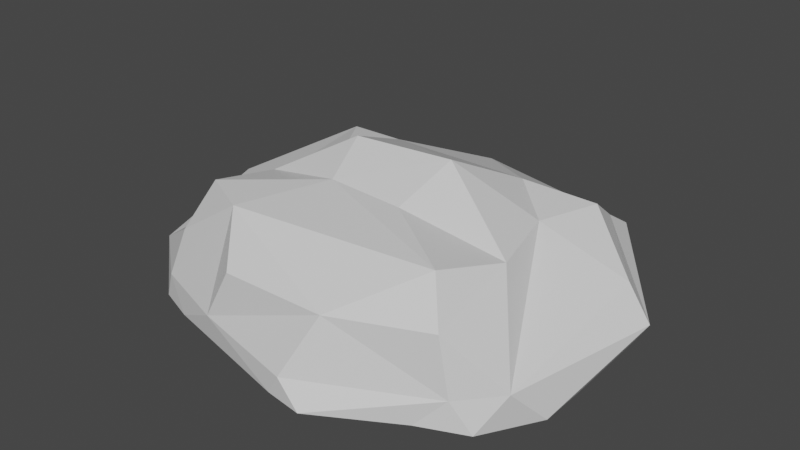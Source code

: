 # Source: Stone6.blend  (saved by Blender 2.81.16; exported with 4.5.12 LTS)
import bpy
from mathutils import Matrix  # noqa: F401  (used for matrix-valued properties, if any)

bpy.ops.wm.read_factory_settings(use_empty=True)
scene = bpy.context.scene
scene.name = 'Scene'

# ---- materials (node trees are filled in below, after node groups)
mat_stone = bpy.data.materials.new('Stone')
mat_stone.alpha_threshold = 0.0
mat_stone.use_transparent_shadow = False
mat_stone.line_color = (0.0, 0.0, 0.0, 1.0)

# ---- material node trees
mat_stone.use_nodes = True; mat_stone.node_tree.nodes.clear()
_N = mat_stone.node_tree.nodes; _L = mat_stone.node_tree.links
n0 = _N.new('ShaderNodeOutputMaterial'); n0.name = 'Material Output'; n0.location = (300, 300)
n1 = _N.new('ShaderNodeBsdfPrincipled'); n1.name = 'Principled BSDF'; n1.location = (10, 300)
n1.distribution = 'GGX'
n1.subsurface_method = 'BURLEY'
n1.inputs[2].default_value = 0.4
n1.inputs[3].default_value = 1.45
n1.inputs[27].default_value = (0.0, 0.0, 0.0, 1.0)
n1.inputs[28].default_value = 1.0
_L.new(n1.outputs[0], n0.inputs[0])
n0.is_active_output = True

# ---- world
world_world = bpy.data.worlds.new('World'); scene.world = world_world
world_world.use_nodes = True; world_world.node_tree.nodes.clear()
_N = world_world.node_tree.nodes; _L = world_world.node_tree.links
n0 = _N.new('ShaderNodeOutputWorld'); n0.name = 'World Output'; n0.location = (300, 300)
n1 = _N.new('ShaderNodeBackground'); n1.name = 'Background'; n1.location = (10, 300)
n1.inputs[0].default_value = (0.05088, 0.05088, 0.05088, 1.0)
_L.new(n1.outputs[0], n0.inputs[0])
n0.is_active_output = True
world_world.color = (0.05088, 0.05088, 0.05088)
world_world.use_sun_shadow = False
world_world.sun_shadow_jitter_overblur = 0.0

# ---- meshes
me_stone = bpy.data.meshes.new('Stone')
me_stone.from_pydata([(0.6827, 0.2329, 1.149), (0.8037, -0.2922, 1.158), (-1.295, 0.1622, 0.5776), (-0.7977, 0.6372, 1.141), (0.7829, 1.059, 0.6293), (0.4084, 0.5376, 1.252), (0.7901, 0.6563, 1.126), (1.158, 0.3062, 0.7517), (1.299, 0.2699, 0.4137), (0.7627, 0.8852, 0.8296), (1.115, -0.7478, 0.4073), (0.2225, -0.356, 1.388), (0.7016, -0.7437, 1.343), (0.3334, -1.135, 0.9078), (0.8489, -0.9346, 0.965), (0.1782, 1.234, 0.199), (-0.4522, 1.199, 0.0815), (-0.8021, 1.081, 0.4058), (-0.8094, 0.8323, 0.8559), (-0.6303, 0.336, 1.215), (-0.4281, 0.5609, 1.222), (-1.169, -0.6791, 0.3426), (-0.8751, -0.9558, 0.284), (-0.4257, -1.136, 0.2842), (-0.2731, -1.121, 0.8759), (-0.4525, -0.8548, 1.304), (-0.2104, -0.3407, 1.415), (-0.6664, -0.2896, 1.222), (-0.7504, -0.6745, 1.288), (0.1738, -1.28, 0.2312), (-0.3011, 0.001573, 1.65), (0.2644, 0.05159, 1.673), (-0.1539, 1.132, 0.7759), (0.8978, -0.918, 0.2991), (-0.8575, -0.8373, 0.7516), (0.6754, 1.102, -0.02572), (-0.899, -0.2029, 0.7876), (0.001421, 0.8982, 1.033), (1.181, -0.2094, -0.02572), (1.182, -0.5135, -0.02572), (1.003, -0.8707, -0.02572), (0.7516, -0.9986, -0.02572), (0.3085, -1.299, -0.02572), (0.0966, -1.264, -0.02572), (-0.7135, -1.036, -0.02572), (1.164, 0.442, -0.02572), (0.2706, 1.225, -0.02572), (-0.2864, 1.166, -0.02572), (-0.8334, 1.004, -0.02572), (-1.067, 0.6291, -0.02572), (-1.178, 0.4259, -0.02572), (-0.9318, -0.9413, -0.02572), (-1.195, -0.4732, -0.02572), (1.299, 0.2699, 0.4137), (1.164, 0.442, -0.02572)], [(8, 45)], [(23, 43, 29), (31, 26, 11), (35, 53, 38, 54), (15, 4, 35), (37, 5, 9), (0, 6, 5), (53, 4, 9), (53, 9, 7), (9, 6, 7), (1, 10, 0), (1, 14, 10), (13, 14, 12), (33, 40, 10), (14, 33, 10), (16, 17, 32), (2, 18, 17), (3, 18, 2), (20, 3, 19), (32, 18, 37), (20, 18, 3), (21, 34, 36), (22, 34, 21), (24, 25, 23), (23, 25, 22), (27, 28, 26), (36, 34, 28), (35, 46, 15), (51, 22, 21, 52), (48, 16, 47), (26, 12, 11), (25, 13, 12), (26, 25, 12), (24, 23, 13), (11, 1, 31), (10, 53, 7), (20, 19, 30), (36, 3, 2), (36, 2, 21), (5, 37, 20), (31, 5, 20), (31, 20, 30), (31, 30, 26), (15, 32, 4), (4, 37, 9), (5, 6, 9), (53, 35, 4), (1, 12, 14), (1, 11, 12), (29, 33, 13), (13, 33, 14), (15, 16, 32), (17, 18, 32), (2, 49, 50), (37, 18, 20), (22, 25, 34), (25, 26, 28), (27, 36, 28), (28, 34, 25), (10, 40, 39), (15, 47, 16), (17, 48, 49), (13, 25, 24), (13, 23, 29), (0, 31, 1), (5, 31, 0), (6, 0, 7), (0, 10, 7), (30, 19, 27), (26, 30, 27), (27, 19, 36), (36, 19, 3), (37, 4, 32), (50, 52, 2), (51, 44, 22), (40, 33, 41), (46, 47, 15), (43, 23, 44), (52, 21, 2), (29, 43, 42), (53, 10, 39, 38), (23, 22, 44), (2, 17, 49), (33, 29, 42, 41), (48, 17, 16)])
_uv = me_stone.uv_layers.new(name='UVКарта')
_uv.uv.foreach_set('vector', [0.517, 0.92, 0.5055, 0.8658, 0.5352, 0.8567, 0.7224, 0.6224, 0.7826, 0.6632, 0.7195, 0.6632, 0.5053, 0.465, 0.5438, 0.596, 0.5046, 0.6497, 0.4979, 0.5544, 0.5231, 0.3983, 0.5633, 0.4688, 0.5053, 0.465, 0.6106, 0.3996, 0.6235, 0.4357, 0.59, 0.4686, 0.6671, 0.5998, 0.6428, 0.5545, 0.6997, 0.5671, 0.5438, 0.596, 0.5633, 0.4688, 0.5812, 0.4916, 0.5438, 0.596, 0.5812, 0.4916, 0.5798, 0.5914, 0.59, 0.4686, 0.6052, 0.4689, 0.5811, 0.5, 0.6487, 0.6611, 0.5529, 0.7032, 0.6671, 0.5998, 0.6487, 0.6611, 0.6028, 0.7062, 0.5529, 0.7032, 0.7211, 0.7456, 0.6722, 0.7426, 0.6646, 0.7058, 0.5454, 0.7743, 0.5046, 0.7334, 0.5529, 0.7032, 0.5892, 0.7287, 0.5811, 0.7245, 0.5529, 0.7032, 0.5142, 0.3282, 0.5509, 0.2692, 0.5784, 0.3568, 0.5554, 0.1394, 0.5888, 0.2421, 0.5509, 0.2692, 0.6147, 0.1955, 0.5888, 0.2421, 0.5554, 0.1394, 0.8039, 0.563, 0.831, 0.5491, 0.8299, 0.5901, 0.7723, 0.5021, 0.8306, 0.5169, 0.7437, 0.531, 0.8039, 0.563, 0.8306, 0.5169, 0.831, 0.5491, 0.545, 0.05042, 0.5918, 0.03768, 0.5692, 0.08698, 0.5445, 0.01949, 0.5918, 0.03768, 0.545, 0.05042, 0.5854, 0.8972, 0.6129, 0.9291, 0.517, 0.92, 0.517, 0.92, 0.6129, 0.9291, 0.5598, 0.9565, 0.8273, 0.662, 0.8318, 0.7026, 0.7826, 0.6632, 0.8588, 0.6455, 0.8673, 0.7059, 0.8318, 0.7026, 0.5053, 0.465, 0.4996, 0.41, 0.5231, 0.3983, 0.4968, 0.9784, 0.5228, 0.9752, 0.545, 0.05042, 0.5017, 0.07382, 0.4978, 0.2608, 0.5142, 0.3282, 0.5012, 0.3453, 0.7826, 0.6632, 0.6646, 0.7058, 0.7195, 0.6632, 0.7755, 0.7218, 0.7211, 0.7456, 0.6646, 0.7058, 0.7826, 0.6632, 0.7755, 0.7218, 0.6646, 0.7058, 0.5854, 0.8972, 0.517, 0.92, 0.5775, 0.8438, 0.7195, 0.6632, 0.6487, 0.6611, 0.7224, 0.6224, 0.5529, 0.7032, 0.5438, 0.596, 0.5798, 0.5914, 0.8039, 0.563, 0.8299, 0.5901, 0.7838, 0.6237, 0.8588, 0.6455, 0.8696, 0.6012, 0.875, 0.6288, 0.5692, 0.08698, 0.5554, 0.1394, 0.545, 0.05042, 0.6997, 0.5671, 0.7437, 0.531, 0.8039, 0.563, 0.7224, 0.6224, 0.6997, 0.5671, 0.8039, 0.563, 0.7224, 0.6224, 0.8039, 0.563, 0.7838, 0.6237, 0.7224, 0.6224, 0.7838, 0.6237, 0.7826, 0.6632, 0.5231, 0.3983, 0.5784, 0.3568, 0.5633, 0.4688, 0.5633, 0.4688, 0.6106, 0.3996, 0.59, 0.4686, 0.6235, 0.4357, 0.6052, 0.4689, 0.59, 0.4686, 0.5438, 0.596, 0.5053, 0.465, 0.5633, 0.4688, 0.6487, 0.6611, 0.6646, 0.7058, 0.6028, 0.7062, 0.6487, 0.6611, 0.7195, 0.6632, 0.6646, 0.7058, 0.5352, 0.8567, 0.5454, 0.7743, 0.5775, 0.8438, 0.5775, 0.8438, 0.5454, 0.7743, 0.581, 0.7809, 0.5231, 0.3983, 0.5142, 0.3282, 0.5784, 0.3568, 0.5509, 0.2692, 0.5888, 0.2421, 0.5784, 0.3568, 0.5554, 0.1394, 0.5025, 0.2, 0.4998, 0.1709, 0.7437, 0.531, 0.8306, 0.5169, 0.8039, 0.563, 0.5445, 0.01949, 0.5852, 0.01075, 0.5918, 0.03768, 0.6129, 0.9291, 0.625, 0.9257, 0.625, 0.9543, 0.8273, 0.662, 0.8588, 0.6455, 0.8318, 0.7026, 0.6217, 0.04399, 0.5918, 0.03768, 0.614, 0.03306, 0.5529, 0.7032, 0.5046, 0.7334, 0.5063, 0.6844, 0.5231, 0.3983, 0.5012, 0.3453, 0.5142, 0.3282, 0.5509, 0.2692, 0.4978, 0.2608, 0.5025, 0.2, 0.7211, 0.7456, 0.7755, 0.7218, 0.7748, 0.7479, 0.5775, 0.8438, 0.517, 0.92, 0.5352, 0.8567, 0.6671, 0.5998, 0.7224, 0.6224, 0.6487, 0.6611, 0.6997, 0.5671, 0.7224, 0.6224, 0.6671, 0.5998, 0.6428, 0.5545, 0.6671, 0.5998, 0.5798, 0.5914, 0.6671, 0.5998, 0.5529, 0.7032, 0.5798, 0.5914, 0.7838, 0.6237, 0.8299, 0.5901, 0.8273, 0.662, 0.7826, 0.6632, 0.7838, 0.6237, 0.8273, 0.662, 0.8273, 0.662, 0.8299, 0.5901, 0.8588, 0.6455, 0.8588, 0.6455, 0.8299, 0.5901, 0.8696, 0.6012, 0.7437, 0.531, 0.728, 0.5, 0.7723, 0.5021, 0.4998, 0.1709, 0.5017, 0.07382, 0.5554, 0.1394, 0.4968, 0.9784, 0.4955, 0.9548, 0.5228, 0.9752, 0.5046, 0.7334, 0.5454, 0.7743, 0.5026, 0.7901, 0.4996, 0.41, 0.5012, 0.3453, 0.5231, 0.3983, 0.5055, 0.8658, 0.517, 0.92, 0.4955, 0.9548, 0.5017, 0.07382, 0.545, 0.05042, 0.5554, 0.1394, 0.5352, 0.8567, 0.5055, 0.8658, 0.5008, 0.8439, 0.5438, 0.596, 0.5529, 0.7032, 0.5063, 0.6844, 0.5046, 0.6497, 0.517, 0.92, 0.5228, 0.9752, 0.4955, 0.9548, 0.5554, 0.1394, 0.5509, 0.2692, 0.5025, 0.2, 0.5454, 0.7743, 0.5352, 0.8567, 0.5008, 0.8439, 0.5026, 0.7901, 0.4978, 0.2608, 0.5509, 0.2692, 0.5142, 0.3282])
_uv.active_render = True
_uv = me_stone.uv_layers.new(name='UVMap')
_uv.uv.foreach_set('vector', [0.0, 0.0, 0.0, 0.0, 0.0, 0.0, 0.0, 0.0, 0.0, 0.0, 0.0, 0.0, 0.0, 0.0, 0.0, 0.0, 0.0, 0.0, 0.0, 0.0, 0.0, 0.0, 0.0, 0.0, 0.0, 0.0, 0.0, 0.0, 0.0, 0.0, 0.0, 0.0, 0.0, 0.0, 0.0, 0.0, 0.0, 0.0, 0.0, 0.0, 0.0, 0.0, 0.0, 0.0, 0.0, 0.0, 0.0, 0.0, 0.0, 0.0, 0.0, 0.0, 0.0, 0.0, 0.0, 0.0, 0.0, 0.0, 0.0, 0.0, 0.0, 0.0, 0.0, 0.0, 0.0, 0.0, 0.0, 0.0, 0.0, 0.0, 0.0, 0.0, 0.0, 0.0, 0.0, 0.0, 0.0, 0.0, 0.0, 0.0, 0.0, 0.0, 0.0, 0.0, 0.0, 0.0, 0.0, 0.0, 0.0, 0.0, 0.0, 0.0, 0.0, 0.0, 0.0, 0.0, 0.0, 0.0, 0.0, 0.0, 0.0, 0.0, 0.0, 0.0, 0.0, 0.0, 0.0, 0.0, 0.0, 0.0, 0.0, 0.0, 0.0, 0.0, 0.0, 0.0, 0.0, 0.0, 0.0, 0.0, 0.0, 0.0, 0.0, 0.0, 0.0, 0.0, 0.0, 0.0, 0.0, 0.0, 0.0, 0.0, 0.0, 0.0, 0.0, 0.0, 0.0, 0.0, 0.0, 0.0, 0.0, 0.0, 0.0, 0.0, 0.0, 0.0, 0.0, 0.0, 0.0, 0.0, 0.0, 0.0, 0.0, 0.0, 0.0, 0.0, 0.0, 0.0, 0.0, 0.0, 0.0, 0.0, 0.0, 0.0, 0.0, 0.0, 0.0, 0.0, 0.0, 0.0, 0.0, 0.0, 0.0, 0.0, 0.0, 0.0, 0.0, 0.0, 0.0, 0.0, 0.0, 0.0, 0.0, 0.0, 0.0, 0.0, 0.0, 0.0, 0.0, 0.0, 0.0, 0.0, 0.0, 0.0, 0.0, 0.0, 0.0, 0.0, 0.0, 0.0, 0.0, 0.0, 0.0, 0.0, 0.0, 0.0, 0.0, 0.0, 0.0, 0.0, 0.0, 0.0, 0.0, 0.0, 0.0, 0.0, 0.0, 0.0, 0.0, 0.0, 0.0, 0.0, 0.0, 0.0, 0.0, 0.0, 0.0, 0.0, 0.0, 0.0, 0.0, 0.0, 0.0, 0.0, 0.0, 0.0, 0.0, 0.0, 0.0, 0.0, 0.0, 0.0, 0.0, 0.0, 0.0, 0.0, 0.0, 0.0, 0.0, 0.0, 0.0, 0.0, 0.0, 0.0, 0.0, 0.0, 0.0, 0.0, 0.0, 0.0, 0.0, 0.0, 0.0, 0.0, 0.0, 0.0, 0.0, 0.0, 0.0, 0.0, 0.0, 0.0, 0.0, 0.0, 0.0, 0.0, 0.0, 0.0, 0.0, 0.0, 0.0, 0.0, 0.0, 0.0, 0.0, 0.0, 0.0, 0.0, 0.0, 0.0, 0.0, 0.0, 0.0, 0.0, 0.0, 0.0, 0.0, 0.0, 0.0, 0.0, 0.0, 0.0, 0.0, 0.0, 0.0, 0.0, 0.0, 0.0, 0.0, 0.0, 0.0, 0.0, 0.0, 0.0, 0.0, 0.0, 0.0, 0.0, 0.0, 0.0, 0.0, 0.0, 0.0, 0.0, 0.0, 0.0, 0.0, 0.0, 0.0, 0.0, 0.0, 0.0, 0.0, 0.0, 0.0, 0.0, 0.0, 0.0, 0.0, 0.0, 0.0, 0.0, 0.0, 0.0, 0.0, 0.0, 0.0, 0.0, 0.0, 0.0, 0.0, 0.0, 0.0, 0.0, 0.0, 0.0, 0.0, 0.0, 0.0, 0.0, 0.0, 0.0, 0.0, 0.0, 0.0, 0.0, 0.0, 0.0, 0.0, 0.0, 0.0, 0.0, 0.0, 0.0, 0.0, 0.0, 0.0, 0.0, 0.0, 0.0, 0.0, 0.0, 0.0, 0.0, 0.0, 0.0, 0.0, 0.0, 0.0, 0.0, 0.0, 0.0, 0.0, 0.0, 0.0, 0.0, 0.0, 0.0, 0.0, 0.0, 0.0, 0.0, 0.0, 0.0, 0.0, 0.0, 0.0, 0.0, 0.0, 0.0, 0.0, 0.0, 0.0, 0.0, 0.0, 0.0, 0.0, 0.0, 0.0, 0.0, 0.0, 0.0, 0.0, 0.0, 0.0, 0.0, 0.0, 0.0, 0.0, 0.0, 0.0, 0.0, 0.0, 0.0, 0.0, 0.0, 0.0, 0.0, 0.0, 0.0, 0.0, 0.0, 0.0, 0.0, 0.0, 0.0, 0.0, 0.0, 0.0, 0.0, 0.0, 0.0, 0.0, 0.0, 0.0, 0.0, 0.0, 0.0, 0.0, 0.0, 0.0, 0.0, 0.0, 0.0, 0.0, 0.0, 0.0, 0.0, 0.0, 0.0, 0.0, 0.0, 0.0, 0.0, 0.0, 0.0, 0.0, 0.0, 0.0, 0.0, 0.0, 0.0, 0.0, 0.0, 0.0, 0.0, 0.0, 0.0, 0.0, 0.0, 0.0, 0.0, 0.0, 0.0, 0.0, 0.0, 0.0, 0.0, 0.0, 0.0, 0.0, 0.0, 0.0, 0.0, 0.0, 0.0, 0.0, 0.0, 0.0, 0.0, 0.0, 0.0])
me_stone.materials.append(mat_stone)
me_stone.use_remesh_preserve_volume = False
me_stone.use_remesh_preserve_attributes = False
me_stone.use_mirror_vertex_groups = False
me_stone.update()

# ---- objects
ob_stone_convcol = bpy.data.objects.new('Stone-convcol', me_stone)

# ---- transforms, parenting, visibility, modifiers, constraints
ob_stone_convcol.location = (0.0, 0.0, 0.0)
ob_stone_convcol.scale = (1.0, 0.8503, 0.4837)
ob_stone_convcol.lock_rotations_4d = False
ob_stone_convcol.empty_display_type = 'ARROWS'
ob_stone_convcol.lineart.crease_threshold = 0.0

# ---- collection membership
scene.collection.objects.link(ob_stone_convcol)

# ---- scene / render settings (as saved in the file)
scene.frame_start = 1; scene.frame_end = 250; scene.frame_set(1)
scene.render.engine = 'BLENDER_EEVEE_NEXT'
scene.cycles.use_denoising = False
scene.cycles.samples = 128
scene.cycles.sampling_pattern = 'TABULATED_SOBOL'
scene.cycles.use_adaptive_sampling = False
scene.cycles.use_light_tree = False
scene.view_settings.view_transform = 'Filmic'
bpy.context.view_layer.update()

# ---- added for rendering (the .blend has no active camera and no usable light): camera, sun
cam_auto = bpy.data.cameras.new('AutoCamera')
cam_auto.lens = 50.0
cam_auto.sensor_width = 36.0
cam_auto.clip_end = 1000.0
ob_auto_camera = bpy.data.objects.new('AutoCamera', cam_auto)
scene.collection.objects.link(ob_auto_camera)
ob_auto_camera.location = (3.21245, -3.87993, 2.9667)
ob_auto_camera.rotation_euler = (1.09748, -7.21219e-08, 0.694738)
scene.camera = ob_auto_camera
light_auto_sun = bpy.data.lights.new('AutoSun', 'SUN')
light_auto_sun.energy = 3.0
light_auto_sun.angle = 0.0523599
ob_auto_sun = bpy.data.objects.new('AutoSun', light_auto_sun)
scene.collection.objects.link(ob_auto_sun)
ob_auto_sun.rotation_euler = (0.872665, 0.174533, 0.523599)
bpy.context.view_layer.update()
